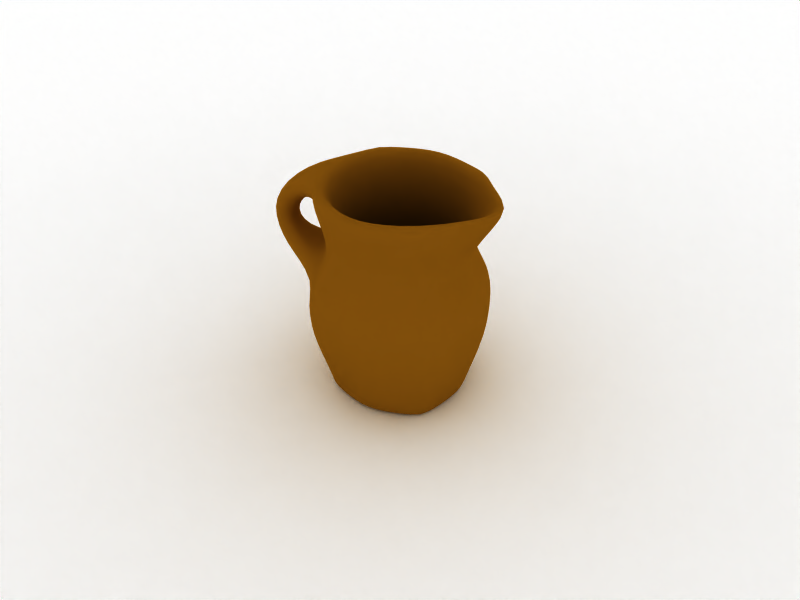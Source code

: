 # Source: old_jar.blend  (saved by Blender 2.43.0; exported with 4.5.12 LTS)
import bpy
from mathutils import Matrix  # noqa: F401  (used for matrix-valued properties, if any)

bpy.ops.wm.read_factory_settings(use_empty=True)
scene = bpy.context.scene
scene.name = '1'

# ---- collections
col_collection_1 = bpy.data.collections.new('Collection 1'); scene.collection.children.link(col_collection_1)

# ---- materials (node trees are filled in below, after node groups)
mat_emit = bpy.data.materials.new('emit')
mat_emit.alpha_threshold = 0.0
mat_emit.diffuse_color = (1.0, 1.0, 1.0, 1.0)
mat_emit.roughness = 0.5
mat_emit.line_color = (0.0, 0.0, 0.0, 1.0)
mat_white = bpy.data.materials.new('white')
mat_white.alpha_threshold = 0.0
mat_white.diffuse_color = (1.0, 1.0, 1.0, 1.0)
mat_white.roughness = 0.5
mat_white.specular_intensity = 0.08777
mat_white.line_color = (0.0, 0.0, 0.0, 1.0)
mat_jarreo = bpy.data.materials.new('jarreo')
mat_jarreo.alpha_threshold = 0.0
mat_jarreo.preview_render_type = 'FLAT'
mat_jarreo.diffuse_color = (0.5238, 0.3218, 0.04946, 1.0)
mat_jarreo.roughness = 0.5
mat_jarreo.specular_intensity = 0.2074
mat_jarreo.line_color = (0.0, 0.0, 0.0, 1.0)

# ---- material node trees

# ---- world
world_world = bpy.data.worlds.new('World'); scene.world = world_world
world_world.color = (1.0, 1.0, 1.0)
world_world.use_sun_shadow = False
world_world.sun_shadow_jitter_overblur = 0.0
world_world.cycles.sampling_method = 'MANUAL'
world_world.cycles.sample_map_resolution = 256

# ---- cameras
cam_camera_001 = bpy.data.cameras.new('Camera.001')
cam_camera_001.passepartout_alpha = 0.2
cam_camera_001.clip_end = 100.0
cam_camera_001.lens = 35.0
cam_camera_001.show_passepartout = False
cam_camera_001.show_safe_areas = True
cam_camera_001.dof.focus_distance = 0.0
cam_camera_001.dof.aperture_fstop = 128.0

# ---- meshes
me_plane_005 = bpy.data.meshes.new('Plane.005')
me_plane_005.from_pydata([(2.399, 2.399, 0.0), (2.399, -2.399, 0.0), (-2.399, -2.399, 0.0), (-2.399, 2.399, 0.0), (0.0, -2.399, 0.0), (2.399, -2.384e-07, 0.0), (4.768e-07, 2.399, 0.0), (-2.399, 4.768e-07, 0.0), (2.384e-07, 1.192e-07, 0.0), (1.199, -2.399, 0.0), (-1.199, -2.399, 0.0), (2.399, 1.199, 0.0), (2.399, -1.199, 0.0), (1.199, 2.399, 0.0), (-1.199, 2.399, 0.0), (-2.399, -1.199, 0.0), (-2.399, 1.199, 0.0), (1.199, -5.96e-08, 0.0), (1.192e-07, -1.199, 0.0), (-1.199, 2.98e-07, 0.0), (3.576e-07, 1.199, 0.0), (1.199, -1.199, 0.0), (-1.199, -1.199, 0.0), (1.199, 1.199, 0.0), (-1.199, 1.199, 0.0)], [], [(9, 21, 12, 1), (4, 18, 21, 9), (21, 17, 5, 12), (18, 8, 17, 21), (10, 22, 18, 4), (2, 15, 22, 10), (22, 19, 8, 18), (15, 7, 19, 22), (17, 23, 11, 5), (8, 20, 23, 17), (0, 11, 23, 13), (20, 6, 13, 23), (19, 24, 20, 8), (7, 16, 24, 19), (24, 14, 6, 20), (16, 3, 14, 24)])
me_plane_005.materials.append(mat_emit)
me_plane_005.use_remesh_preserve_volume = False
me_plane_005.use_remesh_preserve_attributes = False
me_plane_005.use_mirror_vertex_groups = False
me_plane_005.update()
me_plane_004 = bpy.data.meshes.new('Plane.004')
me_plane_004.from_pydata([(5.96, 5.96, 0.0), (5.96, -5.96, 0.0), (-5.96, -5.96, 0.0), (-5.96, 5.96, 0.0)], [], [(0, 3, 2, 1)])
me_plane_004.materials.append(mat_white)
me_plane_004.use_remesh_preserve_volume = False
me_plane_004.use_remesh_preserve_attributes = False
me_plane_004.use_mirror_vertex_groups = False
me_plane_004.update()
me_plane = bpy.data.meshes.new('Plane')
me_plane.from_pydata([(0.7331, 0.7331, 0.0), (0.7331, -0.7331, 0.0), (-0.7331, -0.7331, 0.0), (-0.7331, 0.7331, 0.0), (-5.96e-08, -1.0, 0.0), (1.0, -2.98e-08, 0.0), (1.788e-07, 1.0, 0.0), (-1.0, 2.682e-07, 0.0), (5.96e-08, 1.192e-07, 0.0), (0.8586, -0.4293, 0.0), (0.5, 4.47e-08, 0.0), (0.0, -0.5, 0.0), (0.4293, -0.8586, 0.0), (0.4293, 0.8586, 0.0), (1.192e-07, 0.5, 0.0), (0.8586, 0.4293, 0.0), (-0.8586, 0.4293, 0.0), (-0.5, 1.937e-07, 0.0), (-0.4293, 0.8586, 0.0), (-0.4293, -0.8586, 0.0), (-0.8586, -0.4293, 0.0), (-0.5, 0.5, 0.0), (0.5, 0.5, 0.0), (0.5, -0.5, 0.0), (-0.5, -0.5, 0.0), (-0.6113, -0.6113, 0.1404), (0.6113, -0.6113, 0.1404), (0.6113, 0.6113, 0.1404), (-0.6113, 0.6113, 0.1404), (-0.8586, -0.4293, 0.1404), (-0.4293, -0.8586, 0.1404), (-0.4293, 0.8586, 0.1404), (-0.8626, 2.384e-07, 0.1404), (-0.8586, 0.4293, 0.1404), (0.8586, 0.4293, 0.1404), (1.963e-07, 0.8626, 0.1404), (0.4293, 0.8586, 0.1404), (0.4293, -0.8586, 0.1404), (-9.362e-09, -0.8626, 0.1404), (0.8626, -1.869e-08, 0.1404), (0.8586, -0.4293, 0.1404), (5.96e-08, 1.192e-07, 0.1404), (-1.0, 2.682e-07, 0.1404), (1.788e-07, 1.0, 0.1404), (1.0, -2.98e-08, 0.1404), (-5.96e-08, -1.0, 0.1404), (-0.7331, 0.7331, 0.1404), (-0.7331, -0.7331, 0.1404), (0.7331, -0.7331, 0.1404), (0.7331, 0.7331, 0.1404), (0.928, 0.928, 0.9711), (0.928, -0.928, 0.9711), (-0.928, -0.928, 0.9711), (-0.928, 0.928, 0.9711), (-9.13e-08, -1.266, 0.9711), (1.266, -6.942e-08, 0.9711), (2.105e-07, 1.266, 0.9711), (-1.266, 3.078e-07, 0.9711), (1.087, -0.5434, 0.9711), (1.092, -5.535e-08, 0.9711), (-2.77e-08, -1.092, 0.9711), (0.5434, -1.087, 0.9711), (0.5434, 1.087, 0.9711), (2.326e-07, 1.092, 0.9711), (1.087, 0.5434, 0.9711), (-1.087, 0.5434, 0.9711), (-1.092, 2.701e-07, 0.9711), (-0.5434, 1.087, 0.9711), (-0.5434, -1.087, 0.9711), (-1.087, -0.5434, 0.9711), (-0.7738, 0.7738, 0.9711), (0.7738, 0.7738, 0.9711), (0.7738, -0.7738, 0.9711), (-0.7738, -0.7738, 0.9711), (-0.7738, -0.7738, 1.521), (0.7738, -0.7738, 1.521), (0.7738, 0.7738, 1.521), (-0.7738, 0.7738, 1.521), (-1.087, -0.5434, 1.521), (-0.5434, -1.087, 1.521), (-0.5434, 1.087, 1.521), (-1.092, 2.701e-07, 1.521), (-1.087, 0.5434, 1.521), (1.087, 0.5434, 1.521), (2.326e-07, 1.092, 1.521), (0.5434, 1.087, 1.521), (0.5434, -1.087, 1.521), (-2.77e-08, -1.092, 1.521), (1.092, -5.535e-08, 1.521), (1.087, -0.5434, 1.521), (-1.266, 3.078e-07, 1.521), (2.105e-07, 1.278, 1.455), (1.266, -6.942e-08, 1.521), (-9.13e-08, -1.266, 1.521), (-0.928, 0.928, 1.521), (-0.928, -0.928, 1.521), (0.928, -0.928, 1.521), (0.928, 0.928, 1.521), (0.6858, 0.6858, 2.2), (0.6858, -0.6858, 2.2), (-0.6858, -0.6858, 2.2), (-0.6858, 0.6858, 2.2), (-6.747e-08, -0.9355, 2.2), (0.9355, -2.02e-08, 2.2), (1.556e-07, 0.9355, 2.2), (-0.9355, 2.586e-07, 2.2), (0.8032, -0.4016, 2.2), (0.807, -9.798e-09, 2.2), (-2.047e-08, -0.807, 2.2), (0.4016, -0.8032, 2.2), (0.4016, 0.8032, 2.2), (1.719e-07, 0.807, 2.2), (0.8032, 0.4016, 2.2), (-0.8032, 0.4016, 2.2), (-0.807, 2.307e-07, 2.2), (-0.4016, 0.8032, 2.2), (-0.4016, -0.8032, 2.2), (-0.8032, -0.4016, 2.2), (-0.5719, 0.5719, 2.2), (0.5719, 0.5719, 2.2), (0.5719, -0.5719, 2.2), (-0.5719, -0.5719, 2.2), (-0.604, -0.7715, 3.065), (0.604, -0.7715, 3.065), (0.7013, 0.7013, 3.065), (-0.7013, 0.7013, 3.065), (-0.985, -0.4925, 3.065), (-0.4925, -1.055, 3.065), (-0.4925, 0.985, 3.065), (-0.9896, 2.559e-07, 3.065), (-0.985, 0.4925, 3.065), (0.985, 0.4925, 3.065), (2.108e-07, 0.9896, 3.065), (0.4925, 0.985, 3.065), (0.4925, -1.055, 3.065), (-2.3e-08, -1.422, 3.065), (0.9896, -3.899e-08, 3.065), (0.985, -0.4925, 3.065), (-1.147, 2.902e-07, 3.065), (1.908e-07, 1.147, 3.065), (1.147, -5.174e-08, 3.065), (-8.064e-08, -1.58, 3.065), (-0.841, 0.841, 3.065), (-0.841, -0.841, 3.065), (0.841, -0.841, 3.065), (0.841, 0.841, 3.065), (2.71e-07, 1.589, 2.849), (0.2724, 1.558, 2.829), (-0.2724, 1.558, 2.829), (-0.2222, 1.357, 2.634), (0.2222, 1.357, 2.634), (2.239e-07, 1.338, 2.616), (2.946e-07, 1.704, 2.219), (0.1514, 1.739, 2.267), (-0.1514, 1.739, 2.267), (-0.1857, 1.994, 2.283), (0.1857, 1.994, 2.283), (3.109e-07, 2.022, 2.304), (3.44e-07, 1.768, 1.62), (0.1857, 1.805, 1.668), (-0.1857, 1.805, 1.668), (-0.1514, 1.588, 1.922), (0.1514, 1.588, 1.922), (3.179e-07, 1.552, 1.954), (0.7727, 0.7727, 2.684), (0.7727, -0.7727, 2.684), (-0.7727, -0.7727, 2.684), (-0.7727, 0.7727, 2.684), (-7.485e-08, -1.297, 2.684), (1.054, -3.786e-08, 2.684), (-1.054, 2.763e-07, 2.684), (0.905, -0.4525, 2.684), (0.4525, -0.9443, 2.684), (0.4525, 0.905, 2.684), (0.905, 0.4525, 2.684), (-0.905, 0.4525, 2.684), (-0.4525, 0.905, 2.684), (-0.4525, -0.9443, 2.684), (-0.905, -0.4525, 2.684), (1.815e-07, 1.029, 2.545), (-0.9564, -0.4782, 1.833), (-0.4782, -0.9564, 1.833), (-0.4782, 0.9564, 1.833), (-0.9564, 0.4782, 1.833), (0.9564, 0.4782, 1.833), (0.4782, 0.9564, 1.833), (0.4782, -0.9564, 1.833), (0.9564, -0.4782, 1.833), (-1.114, 2.852e-07, 1.833), (1.852e-07, 1.114, 1.833), (1.114, -4.678e-08, 1.833), (-8.034e-08, -1.114, 1.833), (-0.8166, 0.8166, 1.833), (-0.8166, -0.8166, 1.833), (0.8166, -0.8166, 1.833), (0.8166, 0.8166, 1.833)], [], [(2, 20, 24, 19), (1, 12, 23, 9), (0, 15, 22, 13), (3, 18, 21, 16), (7, 16, 21, 17), (8, 17, 21, 14), (6, 14, 21, 18), (6, 13, 22, 14), (8, 14, 22, 10), (5, 10, 22, 15), (5, 9, 23, 10), (8, 10, 23, 11), (4, 11, 23, 12), (4, 19, 24, 11), (8, 11, 24, 17), (7, 17, 24, 20), (2, 47, 29, 20), (19, 30, 47, 2), (20, 29, 42, 7), (4, 45, 30, 19), (1, 48, 37, 12), (9, 40, 48, 1), (12, 37, 45, 4), (5, 44, 40, 9), (0, 49, 34, 15), (49, 0, 13, 36), (15, 34, 44, 5), (6, 43, 36, 13), (3, 46, 31, 18), (16, 33, 46, 3), (18, 31, 43, 6), (7, 42, 33, 16), (41, 35, 28, 32), (41, 39, 27, 35), (41, 38, 26, 39), (41, 32, 25, 38), (25, 32, 66, 73), (38, 25, 73, 60), (26, 38, 60, 72), (39, 26, 72, 59), (27, 39, 59, 71), (35, 27, 71, 63), (28, 35, 63, 70), (32, 28, 70, 66), (42, 57, 65, 33), (31, 67, 56, 43), (33, 65, 53, 46), (46, 53, 67, 31), (43, 56, 62, 36), (34, 64, 55, 44), (36, 62, 50, 49), (49, 50, 64, 34), (44, 55, 58, 40), (37, 61, 54, 45), (40, 58, 51, 48), (48, 51, 61, 37), (45, 54, 68, 30), (29, 69, 57, 42), (30, 68, 52, 47), (47, 52, 69, 29), (52, 95, 78, 69), (68, 79, 95, 52), (69, 78, 90, 57), (54, 93, 79, 68), (51, 96, 86, 61), (58, 89, 96, 51), (61, 86, 93, 54), (55, 92, 89, 58), (50, 97, 83, 64), (62, 85, 97, 50), (64, 83, 92, 55), (56, 91, 85, 62), (53, 94, 80, 67), (65, 82, 94, 53), (67, 80, 91, 56), (57, 90, 82, 65), (66, 70, 77, 81), (70, 63, 84, 77), (63, 71, 76, 84), (71, 59, 88, 76), (59, 72, 75, 88), (72, 60, 87, 75), (60, 73, 74, 87), (73, 66, 81, 74), (74, 81, 114, 121), (87, 74, 121, 108), (75, 87, 108, 120), (88, 75, 120, 107), (76, 88, 107, 119), (84, 76, 119, 111), (77, 84, 111, 118), (81, 77, 118, 114), (114, 118, 125, 129), (118, 111, 132, 125), (111, 119, 124, 132), (119, 107, 136, 124), (107, 120, 123, 136), (120, 108, 135, 123), (108, 121, 122, 135), (121, 114, 129, 122), (143, 127, 122, 126), (144, 137, 123, 134), (145, 133, 124, 131), (142, 130, 125, 128), (138, 129, 125, 130), (139, 128, 125, 132), (139, 132, 124, 133), (140, 131, 124, 136), (140, 136, 123, 137), (141, 134, 123, 135), (141, 135, 122, 127), (138, 126, 122, 129), (149, 154, 152, 151), (151, 152, 153, 150), (150, 153, 156, 147), (146, 147, 156, 157), (148, 155, 154, 149), (148, 146, 157, 155), (155, 157, 158, 160), (155, 160, 161, 154), (157, 156, 159, 158), (153, 162, 159, 156), (152, 163, 162, 153), (154, 161, 163, 152), (100, 166, 178, 117), (166, 143, 126, 178), (116, 177, 166, 100), (177, 127, 143, 166), (117, 178, 170, 105), (178, 126, 138, 170), (102, 168, 177, 116), (168, 141, 127, 177), (99, 165, 172, 109), (165, 144, 134, 172), (106, 171, 165, 99), (171, 137, 144, 165), (109, 172, 168, 102), (172, 134, 141, 168), (103, 169, 171, 106), (169, 140, 137, 171), (98, 164, 174, 112), (164, 145, 131, 174), (110, 173, 164, 98), (173, 133, 145, 164), (112, 174, 169, 103), (174, 131, 140, 169), (101, 167, 176, 115), (167, 142, 128, 176), (113, 175, 167, 101), (175, 130, 142, 167), (105, 170, 175, 113), (170, 138, 130, 175), (104, 179, 173, 110), (115, 176, 179, 104), (90, 188, 183, 82), (188, 105, 113, 183), (182, 115, 104, 189), (82, 183, 192, 94), (183, 113, 101, 192), (94, 192, 182, 80), (192, 101, 115, 182), (189, 104, 110, 185), (83, 184, 190, 92), (184, 112, 103, 190), (85, 185, 195, 97), (185, 110, 98, 195), (97, 195, 184, 83), (195, 98, 112, 184), (92, 190, 187, 89), (190, 103, 106, 187), (86, 186, 191, 93), (186, 109, 102, 191), (89, 187, 194, 96), (187, 106, 99, 194), (96, 194, 186, 86), (194, 99, 109, 186), (93, 191, 181, 79), (191, 102, 116, 181), (78, 180, 188, 90), (180, 117, 105, 188), (79, 181, 193, 95), (181, 116, 100, 193), (95, 193, 180, 78), (193, 100, 117, 180), (150, 173, 179, 151), (149, 151, 179, 176), (128, 148, 149, 176), (128, 139, 146, 148), (133, 147, 146, 139), (147, 133, 173, 150), (162, 163, 189, 185), (161, 182, 189, 163), (80, 182, 161, 160), (80, 160, 158, 91), (85, 91, 158, 159), (159, 162, 185, 85)])
me_plane.polygons.foreach_set('use_smooth', [True] * 196)
_uv = me_plane.uv_layers.new(name='UVTex')
_uv.uv.foreach_set('vector', [0.671, 0.03922, 0.701, 0.03922, 0.6825, 0.06696, 0.6499, 0.06045, 0.62, 0.1627, 0.62, 0.1328, 0.6478, 0.1512, 0.6412, 0.1839, 0.7435, 0.2138, 0.7136, 0.2138, 0.732, 0.186, 0.7647, 0.1925, 0.7945, 0.09023, 0.7945, 0.1202, 0.7668, 0.1018, 0.7733, 0.06909, 0.7421, 0.04224, 0.7733, 0.06909, 0.7668, 0.1018, 0.7247, 0.08436, 0.7073, 0.1265, 0.7247, 0.08436, 0.7668, 0.1018, 0.7494, 0.1439, 0.7915, 0.1613, 0.7494, 0.1439, 0.7668, 0.1018, 0.7945, 0.1202, 0.7915, 0.1613, 0.7647, 0.1925, 0.732, 0.186, 0.7494, 0.1439, 0.7073, 0.1265, 0.7494, 0.1439, 0.732, 0.186, 0.6899, 0.1686, 0.6725, 0.2107, 0.6899, 0.1686, 0.732, 0.186, 0.7136, 0.2138, 0.6725, 0.2107, 0.6412, 0.1839, 0.6478, 0.1512, 0.6899, 0.1686, 0.7073, 0.1265, 0.6899, 0.1686, 0.6478, 0.1512, 0.6652, 0.1091, 0.623, 0.09169, 0.6652, 0.1091, 0.6478, 0.1512, 0.62, 0.1328, 0.623, 0.09169, 0.6499, 0.06045, 0.6825, 0.06696, 0.6652, 0.1091, 0.7073, 0.1265, 0.6652, 0.1091, 0.6825, 0.06696, 0.7247, 0.08436, 0.7421, 0.04224, 0.7247, 0.08436, 0.6825, 0.06696, 0.701, 0.03922, 0.3937, 0.5325, 0.3928, 0.5507, 0.3499, 0.5467, 0.3517, 0.5288, 0.4359, 0.5337, 0.4356, 0.5517, 0.3928, 0.5507, 0.3937, 0.5325, 0.3517, 0.5288, 0.3499, 0.5467, 0.2916, 0.5403, 0.2938, 0.5223, 0.4949, 0.534, 0.4951, 0.5524, 0.4356, 0.5517, 0.4359, 0.5337, 0.5967, 0.5316, 0.5978, 0.5499, 0.5545, 0.5514, 0.554, 0.533, 0.6391, 0.5278, 0.6409, 0.546, 0.5978, 0.5499, 0.5967, 0.5316, 0.554, 0.533, 0.5545, 0.5514, 0.4951, 0.5524, 0.4949, 0.534, 0.6975, 0.5214, 0.6998, 0.5394, 0.6409, 0.546, 0.6391, 0.5278, 0.7977, 0.506, 0.8014, 0.5243, 0.7583, 0.5311, 0.7555, 0.5132, 0.8014, 0.5243, 0.7977, 0.506, 0.8395, 0.496, 0.844, 0.5136, 0.7555, 0.5132, 0.7583, 0.5311, 0.6998, 0.5394, 0.6975, 0.5214, 0.8959, 0.4809, 0.9006, 0.4983, 0.844, 0.5136, 0.8395, 0.496, 0.1945, 0.5067, 0.1906, 0.5247, 0.1482, 0.5141, 0.1529, 0.4963, 0.2361, 0.5142, 0.2333, 0.5317, 0.1906, 0.5247, 0.1945, 0.5067, 0.1529, 0.4963, 0.1482, 0.5141, 0.09122, 0.4985, 0.09602, 0.4809, 0.2938, 0.5223, 0.2916, 0.5403, 0.2333, 0.5317, 0.2361, 0.5142, 0.8935, 0.11, 0.8637, 0.1827, 0.8208, 0.1404, 0.8208, 0.08012, 0.8935, 0.11, 0.9663, 0.1399, 0.9239, 0.1827, 0.8637, 0.1827, 0.8935, 0.11, 0.9234, 0.03729, 0.9663, 0.07966, 0.9663, 0.1399, 0.8935, 0.11, 0.8208, 0.08012, 0.8632, 0.03729, 0.9234, 0.03729, 0.3613, 0.2799, 0.3655, 0.2795, 0.3688, 0.2872, 0.3582, 0.2875, 0.3585, 0.2768, 0.3613, 0.2799, 0.3582, 0.2875, 0.3509, 0.2798, 0.3585, 0.2726, 0.3585, 0.2768, 0.3509, 0.2798, 0.3511, 0.2693, 0.3619, 0.2697, 0.3585, 0.2726, 0.3511, 0.2693, 0.3586, 0.2619, 0.3659, 0.2694, 0.3619, 0.2697, 0.3586, 0.2619, 0.3692, 0.2619, 0.3686, 0.2724, 0.3659, 0.2694, 0.3692, 0.2619, 0.3763, 0.2695, 0.3687, 0.2766, 0.3686, 0.2724, 0.3763, 0.2695, 0.3758, 0.2796, 0.3655, 0.2795, 0.3687, 0.2766, 0.3758, 0.2796, 0.3688, 0.2872, 0.2916, 0.5403, 0.2781, 0.6463, 0.2157, 0.6371, 0.2333, 0.5317, 0.1482, 0.5141, 0.1213, 0.6211, 0.05129, 0.6055, 0.09122, 0.4985, 0.2333, 0.5317, 0.2157, 0.6371, 0.1693, 0.631, 0.1906, 0.5247, 0.1906, 0.5247, 0.1693, 0.631, 0.1213, 0.6211, 0.1482, 0.5141, 0.9006, 0.4983, 0.9407, 0.605, 0.8706, 0.6211, 0.844, 0.5136, 0.7583, 0.5311, 0.776, 0.6369, 0.713, 0.6465, 0.6998, 0.5394, 0.844, 0.5136, 0.8706, 0.6211, 0.8222, 0.6313, 0.8014, 0.5243, 0.8014, 0.5243, 0.8222, 0.6313, 0.776, 0.6369, 0.7583, 0.5311, 0.6998, 0.5394, 0.713, 0.6465, 0.6502, 0.6517, 0.6409, 0.546, 0.5545, 0.5514, 0.5586, 0.6578, 0.4949, 0.6598, 0.4951, 0.5524, 0.6409, 0.546, 0.6502, 0.6517, 0.6046, 0.6564, 0.5978, 0.5499, 0.5978, 0.5499, 0.6046, 0.6564, 0.5586, 0.6578, 0.5545, 0.5514, 0.4951, 0.5524, 0.4949, 0.6598, 0.4317, 0.6576, 0.4356, 0.5517, 0.3499, 0.5467, 0.3415, 0.6521, 0.2781, 0.6463, 0.2916, 0.5403, 0.4356, 0.5517, 0.4317, 0.6576, 0.3864, 0.6572, 0.3928, 0.5507, 0.3928, 0.5507, 0.3864, 0.6572, 0.3415, 0.6521, 0.3499, 0.5467, 0.3864, 0.6572, 0.3827, 0.7154, 0.3363, 0.7146, 0.3415, 0.6521, 0.4317, 0.6576, 0.4293, 0.7209, 0.3827, 0.7154, 0.3864, 0.6572, 0.3415, 0.6521, 0.3363, 0.7146, 0.2722, 0.7059, 0.2781, 0.6463, 0.4949, 0.6598, 0.4959, 0.7206, 0.4293, 0.7209, 0.4317, 0.6576, 0.6046, 0.6564, 0.6085, 0.7149, 0.5622, 0.7211, 0.5586, 0.6578, 0.6502, 0.6517, 0.6548, 0.7145, 0.6085, 0.7149, 0.6046, 0.6564, 0.5586, 0.6578, 0.5622, 0.7211, 0.4959, 0.7206, 0.4949, 0.6598, 0.713, 0.6465, 0.7197, 0.7061, 0.6548, 0.7145, 0.6502, 0.6517, 0.8222, 0.6313, 0.8322, 0.6912, 0.7852, 0.7, 0.776, 0.6369, 0.8706, 0.6211, 0.8816, 0.6891, 0.8322, 0.6912, 0.8222, 0.6313, 0.776, 0.6369, 0.7852, 0.7, 0.7197, 0.7061, 0.713, 0.6465, 0.9407, 0.605, 0.9539, 0.6667, 0.8816, 0.6891, 0.8706, 0.6211, 0.1693, 0.631, 0.1604, 0.6909, 0.111, 0.6889, 0.1213, 0.6211, 0.2157, 0.6371, 0.2067, 0.7, 0.1604, 0.6909, 0.1693, 0.631, 0.1213, 0.6211, 0.111, 0.6889, 0.03857, 0.6671, 0.05129, 0.6055, 0.2781, 0.6463, 0.2722, 0.7059, 0.2067, 0.7, 0.2157, 0.6371, 0.3688, 0.2872, 0.3758, 0.2796, 0.3856, 0.2838, 0.3726, 0.297, 0.3758, 0.2796, 0.3763, 0.2695, 0.3857, 0.2654, 0.3856, 0.2838, 0.3763, 0.2695, 0.3692, 0.2619, 0.373, 0.2532, 0.3857, 0.2654, 0.3692, 0.2619, 0.3586, 0.2619, 0.3553, 0.2521, 0.373, 0.2532, 0.3586, 0.2619, 0.3511, 0.2693, 0.3417, 0.2646, 0.3553, 0.2521, 0.3511, 0.2693, 0.3509, 0.2798, 0.34, 0.284, 0.3417, 0.2646, 0.3509, 0.2798, 0.3582, 0.2875, 0.3544, 0.2967, 0.34, 0.284, 0.3582, 0.2875, 0.3688, 0.2872, 0.3726, 0.297, 0.3544, 0.2967, 0.3544, 0.2967, 0.3726, 0.297, 0.3909, 0.3388, 0.3336, 0.3509, 0.34, 0.284, 0.3544, 0.2967, 0.3336, 0.3509, 0.2899, 0.3038, 0.3417, 0.2646, 0.34, 0.284, 0.2899, 0.3038, 0.2897, 0.2393, 0.3553, 0.2521, 0.3417, 0.2646, 0.2897, 0.2393, 0.3397, 0.2092, 0.373, 0.2532, 0.3553, 0.2521, 0.3397, 0.2092, 0.3958, 0.2023, 0.3857, 0.2654, 0.373, 0.2532, 0.3958, 0.2023, 0.4274, 0.2489, 0.3856, 0.2838, 0.3857, 0.2654, 0.4274, 0.2489, 0.4369, 0.3049, 0.3726, 0.297, 0.3856, 0.2838, 0.4369, 0.3049, 0.3909, 0.3388, 0.3909, 0.3388, 0.4369, 0.3049, 0.5554, 0.3523, 0.451, 0.4689, 0.4369, 0.3049, 0.4274, 0.2489, 0.5601, 0.1961, 0.5554, 0.3523, 0.4274, 0.2489, 0.3958, 0.2023, 0.4493, 0.08657, 0.5601, 0.1961, 0.3958, 0.2023, 0.3397, 0.2092, 0.2942, 0.07368, 0.4493, 0.08657, 0.3397, 0.2092, 0.2897, 0.2393, 0.1766, 0.199, 0.2942, 0.07368, 0.2897, 0.2393, 0.2899, 0.3038, 0.1118, 0.3741, 0.1766, 0.199, 0.2899, 0.3038, 0.3336, 0.3509, 0.2787, 0.4579, 0.1118, 0.3741, 0.3336, 0.3509, 0.3909, 0.3388, 0.451, 0.4689, 0.2787, 0.4579, 0.2819, 0.5053, 0.2206, 0.4526, 0.2787, 0.4579, 0.3571, 0.5053, 0.1466, 0.1623, 0.2013, 0.1112, 0.1766, 0.199, 0.1378, 0.2425, 0.4661, 0.05009, 0.5185, 0.1054, 0.4493, 0.08657, 0.3901, 0.04637, 0.5929, 0.3672, 0.5401, 0.4225, 0.5554, 0.3523, 0.5927, 0.2907, 0.4644, 0.4984, 0.451, 0.4689, 0.5554, 0.3523, 0.5401, 0.4225, 0.59, 0.1841, 0.5927, 0.2907, 0.5554, 0.3523, 0.5601, 0.1961, 0.59, 0.1841, 0.5601, 0.1961, 0.4493, 0.08657, 0.5185, 0.1054, 0.2838, 0.04322, 0.3901, 0.04637, 0.4493, 0.08657, 0.2942, 0.07368, 0.2838, 0.04322, 0.2942, 0.07368, 0.1766, 0.199, 0.2013, 0.1112, 0.08127, 0.3861, 0.1378, 0.2425, 0.1766, 0.199, 0.1118, 0.3741, 0.08127, 0.3861, 0.1118, 0.3741, 0.2787, 0.4579, 0.2206, 0.4526, 0.4644, 0.4984, 0.3571, 0.5053, 0.2787, 0.4579, 0.451, 0.4689, 0.05218, 0.2108, 0.0583, 0.1622, 0.07325, 0.159, 0.07325, 0.2119, 0.07325, 0.2119, 0.07325, 0.159, 0.0882, 0.1622, 0.09432, 0.2108, 0.7429, 0.4083, 0.7593, 0.3608, 0.7791, 0.3605, 0.768, 0.4141, 0.7928, 0.4136, 0.768, 0.4141, 0.7791, 0.3605, 0.7928, 0.3611, 0.8176, 0.4141, 0.8065, 0.3605, 0.8263, 0.3608, 0.8427, 0.4083, 0.8176, 0.4141, 0.7928, 0.4136, 0.7928, 0.3611, 0.8065, 0.3605, 0.8065, 0.3605, 0.7928, 0.3611, 0.7928, 0.3076, 0.8082, 0.3121, 0.8065, 0.3605, 0.8082, 0.3121, 0.8365, 0.3259, 0.8263, 0.3608, 0.7928, 0.3611, 0.7791, 0.3605, 0.7774, 0.3121, 0.7928, 0.3076, 0.7593, 0.3608, 0.7491, 0.3259, 0.7774, 0.3121, 0.7791, 0.3605, 0.07325, 0.159, 0.07325, 0.1283, 0.08716, 0.1287, 0.0882, 0.1622, 0.0583, 0.1622, 0.05934, 0.1287, 0.07325, 0.1283, 0.07325, 0.159, 0.3746, 0.8183, 0.3652, 0.8956, 0.3173, 0.8871, 0.3253, 0.8136, 0.3652, 0.8956, 0.3577, 0.9486, 0.3104, 0.939, 0.3173, 0.8871, 0.4244, 0.8237, 0.4168, 0.9016, 0.3652, 0.8956, 0.3746, 0.8183, 0.4168, 0.9016, 0.4099, 0.9552, 0.3577, 0.9486, 0.3652, 0.8956, 0.3253, 0.8136, 0.3173, 0.8871, 0.251, 0.8796, 0.2606, 0.8061, 0.3173, 0.8871, 0.3104, 0.939, 0.2436, 0.932, 0.251, 0.8796, 0.4957, 0.8294, 0.4956, 0.9259, 0.4168, 0.9016, 0.4244, 0.8237, 0.4956, 0.9259, 0.4955, 0.9903, 0.4099, 0.9552, 0.4168, 0.9016, 0.6167, 0.8184, 0.6259, 0.8959, 0.5744, 0.9017, 0.5669, 0.8237, 0.6259, 0.8959, 0.6332, 0.9489, 0.5812, 0.9553, 0.5744, 0.9017, 0.666, 0.8139, 0.6738, 0.8875, 0.6259, 0.8959, 0.6167, 0.8184, 0.6738, 0.8875, 0.6806, 0.9395, 0.6332, 0.9489, 0.6259, 0.8959, 0.5669, 0.8237, 0.5744, 0.9017, 0.4956, 0.9259, 0.4957, 0.8294, 0.5744, 0.9017, 0.5812, 0.9553, 0.4955, 0.9903, 0.4956, 0.9259, 0.731, 0.8065, 0.7403, 0.8803, 0.6738, 0.8875, 0.666, 0.8139, 0.7403, 0.8803, 0.7475, 0.9328, 0.6806, 0.9395, 0.6738, 0.8875, 0.8419, 0.7923, 0.8524, 0.8653, 0.8057, 0.87, 0.7952, 0.7987, 0.8524, 0.8653, 0.8617, 0.9161, 0.8136, 0.9213, 0.8057, 0.87, 0.8879, 0.7879, 0.8966, 0.8551, 0.8524, 0.8653, 0.8419, 0.7923, 0.8966, 0.8551, 0.9081, 0.9038, 0.8617, 0.9161, 0.8524, 0.8653, 0.7952, 0.7987, 0.8057, 0.87, 0.7403, 0.8803, 0.731, 0.8065, 0.8057, 0.87, 0.8136, 0.9213, 0.7475, 0.9328, 0.7403, 0.8803, 0.1502, 0.7915, 0.1395, 0.8642, 0.09549, 0.8538, 0.1045, 0.787, 0.1395, 0.8642, 0.1299, 0.9147, 0.08375, 0.9022, 0.09549, 0.8538, 0.1966, 0.7981, 0.1859, 0.8691, 0.1395, 0.8642, 0.1502, 0.7915, 0.1859, 0.8691, 0.1777, 0.9202, 0.1299, 0.9147, 0.1395, 0.8642, 0.2606, 0.8061, 0.251, 0.8796, 0.1859, 0.8691, 0.1966, 0.7981, 0.251, 0.8796, 0.2436, 0.932, 0.1777, 0.9202, 0.1859, 0.8691, 0.9453, 0.783, 0.9543, 0.8289, 0.8966, 0.8551, 0.8879, 0.7879, 0.1045, 0.787, 0.09549, 0.8538, 0.03831, 0.8275, 0.04742, 0.7819, 0.2722, 0.7059, 0.2674, 0.7478, 0.2023, 0.742, 0.2067, 0.7, 0.2674, 0.7478, 0.2606, 0.8061, 0.1966, 0.7981, 0.2023, 0.742, 0.1096, 0.7328, 0.1045, 0.787, 0.04742, 0.7819, 0.04355, 0.7285, 0.2067, 0.7, 0.2023, 0.742, 0.1561, 0.7327, 0.1604, 0.6909, 0.2023, 0.742, 0.1966, 0.7981, 0.1502, 0.7915, 0.1561, 0.7327, 0.1604, 0.6909, 0.1561, 0.7327, 0.1096, 0.7328, 0.111, 0.6889, 0.1561, 0.7327, 0.1502, 0.7915, 0.1045, 0.787, 0.1096, 0.7328, 0.9495, 0.7293, 0.9453, 0.783, 0.8879, 0.7879, 0.883, 0.7333, 0.7852, 0.7, 0.7897, 0.7423, 0.7244, 0.7481, 0.7197, 0.7061, 0.7897, 0.7423, 0.7952, 0.7987, 0.731, 0.8065, 0.7244, 0.7481, 0.8816, 0.6891, 0.883, 0.7333, 0.8362, 0.7332, 0.8322, 0.6912, 0.883, 0.7333, 0.8879, 0.7879, 0.8419, 0.7923, 0.8362, 0.7332, 0.8322, 0.6912, 0.8362, 0.7332, 0.7897, 0.7423, 0.7852, 0.7, 0.8362, 0.7332, 0.8419, 0.7923, 0.7952, 0.7987, 0.7897, 0.7423, 0.7197, 0.7061, 0.7244, 0.7481, 0.6592, 0.7567, 0.6548, 0.7145, 0.7244, 0.7481, 0.731, 0.8065, 0.666, 0.8139, 0.6592, 0.7567, 0.5622, 0.7211, 0.5638, 0.7643, 0.4958, 0.7646, 0.4959, 0.7206, 0.5638, 0.7643, 0.5669, 0.8237, 0.4957, 0.8294, 0.4958, 0.7646, 0.6548, 0.7145, 0.6592, 0.7567, 0.6115, 0.757, 0.6085, 0.7149, 0.6592, 0.7567, 0.666, 0.8139, 0.6167, 0.8184, 0.6115, 0.757, 0.6085, 0.7149, 0.6115, 0.757, 0.5638, 0.7643, 0.5622, 0.7211, 0.6115, 0.757, 0.6167, 0.8184, 0.5669, 0.8237, 0.5638, 0.7643, 0.4959, 0.7206, 0.4958, 0.7646, 0.4276, 0.7642, 0.4293, 0.7209, 0.4958, 0.7646, 0.4957, 0.8294, 0.4244, 0.8237, 0.4276, 0.7642, 0.3363, 0.7146, 0.3321, 0.7567, 0.2674, 0.7478, 0.2722, 0.7059, 0.3321, 0.7567, 0.3253, 0.8136, 0.2606, 0.8061, 0.2674, 0.7478, 0.4293, 0.7209, 0.4276, 0.7642, 0.3797, 0.7571, 0.3827, 0.7154, 0.4276, 0.7642, 0.4244, 0.8237, 0.3746, 0.8183, 0.3797, 0.7571, 0.3827, 0.7154, 0.3797, 0.7571, 0.3321, 0.7567, 0.3363, 0.7146, 0.3797, 0.7571, 0.3746, 0.8183, 0.3253, 0.8136, 0.3321, 0.7567, 0.09432, 0.2108, 0.1175, 0.252, 0.07325, 0.242, 0.07325, 0.2119, 0.05218, 0.2108, 0.07325, 0.2119, 0.07325, 0.242, 0.02895, 0.252, 0.8436, 0.4695, 0.8176, 0.4141, 0.8427, 0.4083, 0.874, 0.4466, 0.8436, 0.4695, 0.7928, 0.4592, 0.7928, 0.4136, 0.8176, 0.4141, 0.742, 0.4695, 0.768, 0.4141, 0.7928, 0.4136, 0.7928, 0.4592, 0.768, 0.4141, 0.742, 0.4695, 0.7116, 0.4466, 0.7429, 0.4083, 0.08716, 0.1287, 0.07325, 0.1283, 0.07325, 0.08751, 0.1141, 0.07329, 0.05934, 0.1287, 0.03236, 0.07329, 0.07325, 0.08751, 0.07325, 0.1283, 0.8534, 0.2512, 0.8832, 0.2698, 0.8365, 0.3259, 0.8082, 0.3121, 0.8534, 0.2512, 0.8082, 0.3121, 0.7928, 0.3076, 0.7928, 0.2605, 0.7322, 0.2512, 0.7928, 0.2605, 0.7928, 0.3076, 0.7774, 0.3121, 0.7774, 0.3121, 0.7491, 0.3259, 0.7024, 0.2698, 0.7322, 0.2512])
_ca = me_plane.color_attributes.new('Col', 'BYTE_COLOR', 'CORNER')
_ca.data.foreach_set('color', [1.0, 1.0, 1.0, 1.0, 1.0, 1.0, 1.0, 1.0, 1.0, 1.0, 1.0, 1.0, 1.0, 1.0, 1.0, 1.0, 1.0, 1.0, 1.0, 1.0, 1.0, 1.0, 1.0, 1.0, 1.0, 1.0, 1.0, 1.0, 1.0, 1.0, 1.0, 1.0, 1.0, 1.0, 1.0, 1.0, 1.0, 1.0, 1.0, 1.0, 1.0, 1.0, 1.0, 1.0, 1.0, 1.0, 1.0, 1.0, 1.0, 1.0, 1.0, 1.0, 1.0, 1.0, 1.0, 1.0, 1.0, 1.0, 1.0, 1.0, 1.0, 1.0, 1.0, 1.0, 1.0, 1.0, 1.0, 1.0, 1.0, 1.0, 1.0, 1.0, 1.0, 1.0, 1.0, 1.0, 1.0, 1.0, 1.0, 1.0, 1.0, 1.0, 1.0, 1.0, 1.0, 1.0, 1.0, 1.0, 1.0, 1.0, 1.0, 1.0, 1.0, 1.0, 1.0, 1.0, 1.0, 1.0, 1.0, 1.0, 1.0, 1.0, 1.0, 1.0, 1.0, 1.0, 1.0, 1.0, 1.0, 1.0, 1.0, 1.0, 1.0, 1.0, 1.0, 1.0, 1.0, 1.0, 1.0, 1.0, 1.0, 1.0, 1.0, 1.0, 1.0, 1.0, 1.0, 1.0, 1.0, 1.0, 1.0, 1.0, 1.0, 1.0, 1.0, 1.0, 1.0, 1.0, 1.0, 1.0, 1.0, 1.0, 1.0, 1.0, 1.0, 1.0, 1.0, 1.0, 1.0, 1.0, 1.0, 1.0, 1.0, 1.0, 1.0, 1.0, 1.0, 1.0, 1.0, 1.0, 1.0, 1.0, 1.0, 1.0, 1.0, 1.0, 1.0, 1.0, 1.0, 1.0, 1.0, 1.0, 1.0, 1.0, 1.0, 1.0, 1.0, 1.0, 1.0, 1.0, 1.0, 1.0, 1.0, 1.0, 1.0, 1.0, 1.0, 1.0, 1.0, 1.0, 1.0, 1.0, 1.0, 1.0, 1.0, 1.0, 1.0, 1.0, 1.0, 1.0, 1.0, 1.0, 1.0, 1.0, 1.0, 1.0, 1.0, 1.0, 1.0, 1.0, 1.0, 1.0, 1.0, 1.0, 1.0, 1.0, 1.0, 1.0, 1.0, 1.0, 1.0, 1.0, 1.0, 1.0, 1.0, 1.0, 1.0, 1.0, 1.0, 1.0, 1.0, 1.0, 1.0, 1.0, 1.0, 1.0, 1.0, 1.0, 1.0, 1.0, 1.0, 1.0, 1.0, 1.0, 1.0, 1.0, 1.0, 1.0, 1.0, 1.0, 1.0, 1.0, 1.0, 1.0, 1.0, 1.0, 1.0, 1.0, 1.0, 1.0, 1.0, 1.0, 1.0, 1.0, 1.0, 1.0, 1.0, 1.0, 1.0, 1.0, 1.0, 1.0, 1.0, 1.0, 1.0, 1.0, 1.0, 1.0, 1.0, 1.0, 1.0, 1.0, 1.0, 1.0, 1.0, 1.0, 1.0, 1.0, 1.0, 1.0, 1.0, 1.0, 1.0, 1.0, 1.0, 1.0, 1.0, 1.0, 1.0, 1.0, 1.0, 1.0, 1.0, 1.0, 1.0, 1.0, 1.0, 1.0, 1.0, 1.0, 1.0, 1.0, 1.0, 1.0, 1.0, 1.0, 1.0, 1.0, 1.0, 1.0, 1.0, 1.0, 1.0, 1.0, 1.0, 1.0, 1.0, 1.0, 1.0, 1.0, 1.0, 1.0, 1.0, 1.0, 1.0, 1.0, 1.0, 1.0, 1.0, 1.0, 1.0, 1.0, 1.0, 1.0, 1.0, 1.0, 1.0, 1.0, 1.0, 1.0, 1.0, 1.0, 1.0, 1.0, 1.0, 1.0, 1.0, 1.0, 1.0, 1.0, 1.0, 1.0, 1.0, 1.0, 1.0, 1.0, 1.0, 1.0, 1.0, 1.0, 1.0, 1.0, 1.0, 1.0, 1.0, 1.0, 1.0, 1.0, 1.0, 1.0, 1.0, 1.0, 1.0, 1.0, 1.0, 1.0, 1.0, 1.0, 1.0, 1.0, 1.0, 1.0, 1.0, 1.0, 1.0, 1.0, 1.0, 1.0, 1.0, 1.0, 1.0, 1.0, 1.0, 1.0, 1.0, 1.0, 1.0, 1.0, 1.0, 1.0, 1.0, 1.0, 1.0, 1.0, 1.0, 1.0, 1.0, 1.0, 1.0, 1.0, 1.0, 1.0, 1.0, 1.0, 1.0, 1.0, 1.0, 1.0, 1.0, 1.0, 1.0, 1.0, 1.0, 1.0, 1.0, 1.0, 1.0, 1.0, 1.0, 1.0, 1.0, 1.0, 1.0, 1.0, 1.0, 1.0, 1.0, 1.0, 1.0, 1.0, 1.0, 1.0, 1.0, 1.0, 1.0, 1.0, 1.0, 1.0, 1.0, 1.0, 1.0, 1.0, 1.0, 1.0, 1.0, 1.0, 1.0, 1.0, 1.0, 1.0, 1.0, 1.0, 1.0, 1.0, 1.0, 1.0, 1.0, 1.0, 1.0, 1.0, 1.0, 1.0, 1.0, 1.0, 1.0, 1.0, 1.0, 1.0, 1.0, 1.0, 1.0, 1.0, 1.0, 1.0, 1.0, 1.0, 1.0, 1.0, 1.0, 1.0, 1.0, 1.0, 1.0, 1.0, 1.0, 1.0, 1.0, 1.0, 1.0, 1.0, 1.0, 1.0, 1.0, 1.0, 1.0, 1.0, 1.0, 1.0, 1.0, 1.0, 1.0, 1.0, 1.0, 1.0, 1.0, 1.0, 1.0, 1.0, 1.0, 1.0, 1.0, 1.0, 1.0, 1.0, 1.0, 1.0, 1.0, 1.0, 1.0, 1.0, 1.0, 1.0, 1.0, 1.0, 1.0, 1.0, 1.0, 1.0, 1.0, 1.0, 1.0, 1.0, 1.0, 1.0, 1.0, 1.0, 1.0, 1.0, 1.0, 1.0, 1.0, 1.0, 1.0, 1.0, 1.0, 1.0, 1.0, 1.0, 1.0, 1.0, 1.0, 1.0, 1.0, 1.0, 1.0, 1.0, 1.0, 1.0, 1.0, 1.0, 1.0, 1.0, 1.0, 1.0, 1.0, 1.0, 1.0, 1.0, 1.0, 1.0, 1.0, 1.0, 1.0, 1.0, 1.0, 1.0, 1.0, 1.0, 1.0, 1.0, 1.0, 1.0, 1.0, 1.0, 1.0, 1.0, 1.0, 1.0, 1.0, 1.0, 1.0, 1.0, 1.0, 1.0, 1.0, 1.0, 1.0, 1.0, 1.0, 1.0, 1.0, 1.0, 1.0, 1.0, 1.0, 1.0, 1.0, 1.0, 1.0, 1.0, 1.0, 1.0, 1.0, 1.0, 1.0, 1.0, 1.0, 1.0, 1.0, 1.0, 1.0, 1.0, 1.0, 1.0, 1.0, 1.0, 1.0, 1.0, 1.0, 1.0, 1.0, 1.0, 1.0, 1.0, 1.0, 1.0, 1.0, 1.0, 1.0, 1.0, 1.0, 1.0, 1.0, 1.0, 1.0, 1.0, 1.0, 1.0, 1.0, 1.0, 1.0, 1.0, 1.0, 1.0, 1.0, 1.0, 1.0, 1.0, 1.0, 1.0, 1.0, 1.0, 1.0, 1.0, 1.0, 1.0, 1.0, 1.0, 1.0, 1.0, 1.0, 1.0, 1.0, 1.0, 1.0, 1.0, 1.0, 1.0, 1.0, 1.0, 1.0, 1.0, 1.0, 1.0, 1.0, 1.0, 1.0, 1.0, 1.0, 1.0, 1.0, 1.0, 1.0, 1.0, 1.0, 1.0, 1.0, 1.0, 1.0, 1.0, 1.0, 1.0, 1.0, 1.0, 1.0, 1.0, 1.0, 1.0, 1.0, 1.0, 1.0, 1.0, 1.0, 1.0, 1.0, 1.0, 1.0, 1.0, 1.0, 1.0, 1.0, 1.0, 1.0, 1.0, 1.0, 1.0, 1.0, 1.0, 1.0, 1.0, 1.0, 1.0, 1.0, 1.0, 1.0, 1.0, 1.0, 1.0, 1.0, 1.0, 1.0, 1.0, 1.0, 1.0, 1.0, 1.0, 1.0, 1.0, 1.0, 1.0, 1.0, 1.0, 1.0, 1.0, 1.0, 1.0, 1.0, 1.0, 1.0, 1.0, 1.0, 1.0, 1.0, 1.0, 1.0, 1.0, 1.0, 1.0, 1.0, 1.0, 1.0, 1.0, 1.0, 1.0, 1.0, 1.0, 1.0, 1.0, 1.0, 1.0, 1.0, 1.0, 1.0, 1.0, 1.0, 1.0, 1.0, 1.0, 1.0, 1.0, 1.0, 1.0, 1.0, 1.0, 1.0, 1.0, 1.0, 1.0, 1.0, 1.0, 1.0, 1.0, 1.0, 1.0, 1.0, 1.0, 1.0, 1.0, 1.0, 1.0, 1.0, 1.0, 1.0, 1.0, 1.0, 1.0, 1.0, 1.0, 1.0, 1.0, 1.0, 1.0, 1.0, 1.0, 1.0, 1.0, 1.0, 1.0, 1.0, 1.0, 1.0, 1.0, 1.0, 1.0, 1.0, 1.0, 1.0, 1.0, 1.0, 1.0, 1.0, 1.0, 1.0, 1.0, 1.0, 1.0, 1.0, 1.0, 1.0, 1.0, 1.0, 1.0, 1.0, 1.0, 1.0, 1.0, 1.0, 1.0, 1.0, 1.0, 1.0, 1.0, 1.0, 1.0, 1.0, 1.0, 1.0, 1.0, 1.0, 1.0, 1.0, 1.0, 1.0, 1.0, 1.0, 1.0, 1.0, 1.0, 1.0, 1.0, 1.0, 1.0, 1.0, 1.0, 1.0, 1.0, 1.0, 1.0, 1.0, 1.0, 1.0, 1.0, 1.0, 1.0, 1.0, 1.0, 1.0, 1.0, 1.0, 1.0, 1.0, 1.0, 1.0, 1.0, 1.0, 1.0, 1.0, 1.0, 1.0, 1.0, 1.0, 1.0, 1.0, 1.0, 1.0, 1.0, 1.0, 1.0, 1.0, 1.0, 1.0, 1.0, 1.0, 1.0, 1.0, 1.0, 1.0, 1.0, 1.0, 1.0, 1.0, 1.0, 1.0, 1.0, 1.0, 1.0, 1.0, 1.0, 1.0, 1.0, 1.0, 1.0, 1.0, 1.0, 1.0, 1.0, 1.0, 1.0, 1.0, 1.0, 1.0, 1.0, 1.0, 1.0, 1.0, 1.0, 1.0, 1.0, 1.0, 1.0, 1.0, 1.0, 1.0, 1.0, 1.0, 1.0, 1.0, 1.0, 1.0, 1.0, 1.0, 1.0, 1.0, 1.0, 1.0, 1.0, 1.0, 1.0, 1.0, 1.0, 1.0, 1.0, 1.0, 1.0, 1.0, 1.0, 1.0, 1.0, 1.0, 1.0, 1.0, 1.0, 1.0, 1.0, 1.0, 1.0, 1.0, 1.0, 1.0, 1.0, 1.0, 1.0, 1.0, 1.0, 1.0, 1.0, 1.0, 1.0, 1.0, 1.0, 1.0, 1.0, 1.0, 1.0, 1.0, 1.0, 1.0, 1.0, 1.0, 1.0, 1.0, 1.0, 1.0, 1.0, 1.0, 1.0, 1.0, 1.0, 1.0, 1.0, 1.0, 1.0, 1.0, 1.0, 1.0, 1.0, 1.0, 1.0, 1.0, 1.0, 1.0, 1.0, 1.0, 1.0, 1.0, 1.0, 1.0, 1.0, 1.0, 1.0, 1.0, 1.0, 1.0, 1.0, 1.0, 1.0, 1.0, 1.0, 1.0, 1.0, 1.0, 1.0, 1.0, 1.0, 1.0, 1.0, 1.0, 1.0, 1.0, 1.0, 1.0, 1.0, 1.0, 1.0, 1.0, 1.0, 1.0, 1.0, 1.0, 1.0, 1.0, 1.0, 1.0, 1.0, 1.0, 1.0, 1.0, 1.0, 1.0, 1.0, 1.0, 1.0, 1.0, 1.0, 1.0, 1.0, 1.0, 1.0, 1.0, 1.0, 1.0, 1.0, 1.0, 1.0, 1.0, 1.0, 1.0, 1.0, 1.0, 1.0, 1.0, 1.0, 1.0, 1.0, 1.0, 1.0, 1.0, 1.0, 1.0, 1.0, 1.0, 1.0, 1.0, 1.0, 1.0, 1.0, 1.0, 1.0, 1.0, 1.0, 1.0, 1.0, 1.0, 1.0, 1.0, 1.0, 1.0, 1.0, 1.0, 1.0, 1.0, 1.0, 1.0, 1.0, 1.0, 1.0, 1.0, 1.0, 1.0, 1.0, 1.0, 1.0, 1.0, 1.0, 1.0, 1.0, 1.0, 1.0, 1.0, 1.0, 1.0, 1.0, 1.0, 1.0, 1.0, 1.0, 1.0, 1.0, 1.0, 1.0, 1.0, 1.0, 1.0, 1.0, 1.0, 1.0, 1.0, 1.0, 1.0, 1.0, 1.0, 1.0, 1.0, 1.0, 1.0, 1.0, 1.0, 1.0, 1.0, 1.0, 1.0, 1.0, 1.0, 1.0, 1.0, 1.0, 1.0, 1.0, 1.0, 1.0, 1.0, 1.0, 1.0, 1.0, 1.0, 1.0, 1.0, 1.0, 1.0, 1.0, 1.0, 1.0, 1.0, 1.0, 1.0, 1.0, 1.0, 1.0, 1.0, 1.0, 1.0, 1.0, 1.0, 1.0, 1.0, 1.0, 1.0, 1.0, 1.0, 1.0, 1.0, 1.0, 1.0, 1.0, 1.0, 1.0, 1.0, 1.0, 1.0, 1.0, 1.0, 1.0, 1.0, 1.0, 1.0, 1.0, 1.0, 1.0, 1.0, 1.0, 1.0, 1.0, 1.0, 1.0, 1.0, 1.0, 1.0, 1.0, 1.0, 1.0, 1.0, 1.0, 1.0, 1.0, 1.0, 1.0, 1.0, 1.0, 1.0, 1.0, 1.0, 1.0, 1.0, 1.0, 1.0, 1.0, 1.0, 1.0, 1.0, 1.0, 1.0, 1.0, 1.0, 1.0, 1.0, 1.0, 1.0, 1.0, 1.0, 1.0, 1.0, 1.0, 1.0, 1.0, 1.0, 1.0, 1.0, 1.0, 1.0, 1.0, 1.0, 1.0, 1.0, 1.0, 1.0, 1.0, 1.0, 1.0, 1.0, 1.0, 1.0, 1.0, 1.0, 1.0, 1.0, 1.0, 1.0, 1.0, 1.0, 1.0, 1.0, 1.0, 1.0, 1.0, 1.0, 1.0, 1.0, 1.0, 1.0, 1.0, 1.0, 1.0, 1.0, 1.0, 1.0, 1.0, 1.0, 1.0, 1.0, 1.0, 1.0, 1.0, 1.0, 1.0, 1.0, 1.0, 1.0, 1.0, 1.0, 1.0, 1.0, 1.0, 1.0, 1.0, 1.0, 1.0, 1.0, 1.0, 1.0, 1.0, 1.0, 1.0, 1.0, 1.0, 1.0, 1.0, 1.0, 1.0, 1.0, 1.0, 1.0, 1.0, 1.0, 1.0, 1.0, 1.0, 1.0, 1.0, 1.0, 1.0, 1.0, 1.0, 1.0, 1.0, 1.0, 1.0, 1.0, 1.0, 1.0, 1.0, 1.0, 1.0, 1.0, 1.0, 1.0, 1.0, 1.0, 1.0, 1.0, 1.0, 1.0, 1.0, 1.0, 1.0, 1.0, 1.0, 1.0, 1.0, 1.0, 1.0, 1.0, 1.0, 1.0, 1.0, 1.0, 1.0, 1.0, 1.0, 1.0, 1.0, 1.0, 1.0, 1.0, 1.0, 1.0, 1.0, 1.0, 1.0, 1.0, 1.0, 1.0, 1.0, 1.0, 1.0, 1.0, 1.0, 1.0, 1.0, 1.0, 1.0, 1.0, 1.0, 1.0, 1.0, 1.0, 1.0, 1.0, 1.0, 1.0, 1.0, 1.0, 1.0, 1.0, 1.0, 1.0, 1.0, 1.0, 1.0, 1.0, 1.0, 1.0, 1.0, 1.0, 1.0, 1.0, 1.0, 1.0, 1.0, 1.0, 1.0, 1.0, 1.0, 1.0, 1.0, 1.0, 1.0, 1.0, 1.0, 1.0, 1.0, 1.0, 1.0, 1.0, 1.0, 1.0, 1.0, 1.0, 1.0, 1.0, 1.0, 1.0, 1.0, 1.0, 1.0, 1.0, 1.0, 1.0, 1.0, 1.0, 1.0, 1.0, 1.0, 1.0, 1.0, 1.0, 1.0, 1.0, 1.0, 1.0, 1.0, 1.0, 1.0, 1.0, 1.0, 1.0, 1.0, 1.0, 1.0, 1.0, 1.0, 1.0, 1.0, 1.0, 1.0, 1.0, 1.0, 1.0, 1.0, 1.0, 1.0, 1.0, 1.0, 1.0, 1.0, 1.0, 1.0, 1.0, 1.0, 1.0, 1.0, 1.0, 1.0, 1.0, 1.0, 1.0, 1.0, 1.0, 1.0, 1.0, 1.0, 1.0, 1.0, 1.0, 1.0, 1.0, 1.0, 1.0, 1.0, 1.0, 1.0, 1.0, 1.0, 1.0, 1.0, 1.0, 1.0, 1.0, 1.0, 1.0, 1.0, 1.0, 1.0, 1.0, 1.0, 1.0, 1.0, 1.0, 1.0, 1.0, 1.0, 1.0, 1.0, 1.0, 1.0, 1.0, 1.0, 1.0, 1.0, 1.0, 1.0, 1.0, 1.0, 1.0, 1.0, 1.0, 1.0, 1.0, 1.0, 1.0, 1.0, 1.0, 1.0, 1.0, 1.0, 1.0, 1.0, 1.0, 1.0, 1.0, 1.0, 1.0, 1.0, 1.0, 1.0, 1.0, 1.0, 1.0, 1.0, 1.0, 1.0, 1.0, 1.0, 1.0, 1.0, 1.0, 1.0, 1.0, 1.0, 1.0, 1.0, 1.0, 1.0, 1.0, 1.0, 1.0, 1.0, 1.0, 1.0, 1.0, 1.0, 1.0, 1.0, 1.0, 1.0, 1.0, 1.0, 1.0, 1.0, 1.0, 1.0, 1.0, 1.0, 1.0, 1.0, 1.0, 1.0, 1.0, 1.0, 1.0, 1.0, 1.0, 1.0, 1.0, 1.0, 1.0, 1.0, 1.0, 1.0, 1.0, 1.0, 1.0, 1.0, 1.0, 1.0, 1.0, 1.0, 1.0, 1.0, 1.0, 1.0, 1.0, 1.0, 1.0, 1.0, 1.0, 1.0, 1.0, 1.0, 1.0, 1.0, 1.0, 1.0, 1.0, 1.0, 1.0, 1.0, 1.0, 1.0, 1.0, 1.0, 1.0, 1.0, 1.0, 1.0, 1.0, 1.0, 1.0, 1.0, 1.0, 1.0, 1.0, 1.0, 1.0, 1.0, 1.0, 1.0, 1.0, 1.0, 1.0, 1.0, 1.0, 1.0, 1.0, 1.0, 1.0, 1.0, 1.0, 1.0, 1.0, 1.0, 1.0, 1.0, 1.0, 1.0, 1.0, 1.0, 1.0, 1.0, 1.0, 1.0, 1.0, 1.0, 1.0, 1.0, 1.0, 1.0, 1.0, 1.0, 1.0, 1.0, 1.0, 1.0, 1.0, 1.0, 1.0, 1.0, 1.0, 1.0, 1.0, 1.0, 1.0, 1.0, 1.0, 1.0, 1.0, 1.0, 1.0, 1.0, 1.0, 1.0, 1.0, 1.0, 1.0, 1.0, 1.0, 1.0, 1.0, 1.0, 1.0, 1.0, 1.0, 1.0, 1.0, 1.0, 1.0, 1.0, 1.0, 1.0, 1.0, 1.0, 1.0, 1.0, 1.0, 1.0, 1.0, 1.0, 1.0, 1.0, 1.0, 1.0, 1.0, 1.0, 1.0, 1.0, 1.0, 1.0, 1.0, 1.0, 1.0, 1.0, 1.0, 1.0, 1.0, 1.0, 1.0, 1.0, 1.0, 1.0, 1.0, 1.0, 1.0, 1.0, 1.0, 1.0, 1.0, 1.0, 1.0, 1.0, 1.0, 1.0, 1.0, 1.0, 1.0, 1.0, 1.0, 1.0, 1.0, 1.0, 1.0, 1.0, 1.0, 1.0, 1.0, 1.0, 1.0, 1.0, 1.0, 1.0, 1.0, 1.0, 1.0, 1.0, 1.0, 1.0, 1.0, 1.0, 1.0, 1.0, 1.0, 1.0, 1.0, 1.0, 1.0, 1.0, 1.0, 1.0, 1.0, 1.0, 1.0, 1.0, 1.0, 1.0, 1.0, 1.0, 1.0, 1.0, 1.0, 1.0, 1.0, 1.0, 1.0, 1.0, 1.0, 1.0, 1.0, 1.0, 1.0, 1.0, 1.0, 1.0, 1.0, 1.0, 1.0, 1.0, 1.0, 1.0, 1.0, 1.0, 1.0, 1.0, 1.0, 1.0, 1.0, 1.0, 1.0, 1.0, 1.0, 1.0, 1.0, 1.0, 1.0, 1.0, 1.0, 1.0, 1.0, 1.0, 1.0, 1.0, 1.0, 1.0, 1.0, 1.0, 1.0, 1.0, 1.0, 1.0, 1.0, 1.0, 1.0, 1.0, 1.0, 1.0, 1.0, 1.0, 1.0, 1.0, 1.0, 1.0, 1.0, 1.0, 1.0, 1.0, 1.0, 1.0, 1.0, 1.0, 1.0, 1.0, 1.0, 1.0, 1.0, 1.0, 1.0, 1.0, 1.0, 1.0, 1.0, 1.0, 1.0, 1.0, 1.0, 1.0, 1.0, 1.0, 1.0, 1.0, 1.0, 1.0, 1.0, 1.0, 1.0, 1.0, 0.9911, 0.9911, 0.9911, 0.9961, 1.0, 1.0, 1.0, 1.0, 1.0, 1.0, 1.0, 1.0, 1.0, 1.0, 1.0, 1.0, 1.0, 1.0, 1.0, 1.0, 0.9911, 0.9911, 0.9911, 0.9961, 1.0, 1.0, 1.0, 1.0, 1.0, 1.0, 1.0, 1.0, 0.9911, 0.9911, 0.9911, 0.9961, 1.0, 1.0, 1.0, 1.0, 1.0, 1.0, 1.0, 1.0, 1.0, 1.0, 1.0, 1.0, 1.0, 1.0, 1.0, 1.0, 0.9911, 0.9911, 0.9911, 0.9961, 1.0, 1.0, 1.0, 1.0, 1.0, 1.0, 1.0, 1.0, 0.9911, 0.9911, 0.9911, 0.9961, 1.0, 1.0, 1.0, 1.0, 1.0, 1.0, 1.0, 1.0, 1.0, 1.0, 1.0, 1.0, 1.0, 1.0, 1.0, 1.0, 0.9911, 0.9911, 0.9911, 0.9961, 1.0, 1.0, 1.0, 1.0, 1.0, 1.0, 1.0, 1.0, 0.9911, 0.9911, 0.9911, 0.9961, 1.0, 1.0, 1.0, 1.0, 1.0, 1.0, 1.0, 1.0, 1.0, 1.0, 1.0, 1.0, 1.0, 1.0, 1.0, 1.0, 0.9911, 0.9911, 0.9911, 0.9961, 1.0, 1.0, 1.0, 1.0, 1.0, 1.0, 1.0, 1.0, 1.0, 1.0, 1.0, 1.0, 1.0, 1.0, 1.0, 1.0, 1.0, 1.0, 1.0, 1.0, 1.0, 1.0, 1.0, 1.0, 1.0, 1.0, 1.0, 1.0, 1.0, 1.0, 1.0, 1.0, 1.0, 1.0, 1.0, 1.0, 1.0, 1.0, 1.0, 1.0, 1.0, 1.0, 1.0, 1.0, 1.0, 1.0, 1.0, 1.0, 1.0, 1.0, 1.0, 1.0, 1.0, 1.0, 1.0, 1.0, 1.0, 1.0, 1.0, 1.0, 1.0, 1.0, 1.0, 1.0, 1.0, 1.0, 1.0, 1.0, 1.0, 1.0, 1.0, 1.0, 0.9911, 0.9911, 0.9911, 0.9961, 1.0, 1.0, 1.0, 1.0, 1.0, 1.0, 1.0, 1.0, 1.0, 1.0, 1.0, 1.0, 1.0, 1.0, 1.0, 1.0, 0.9911, 0.9911, 0.9911, 0.9961, 1.0, 1.0, 1.0, 1.0, 1.0, 1.0, 1.0, 1.0, 0.9911, 0.9911, 0.9911, 0.9961, 1.0, 1.0, 1.0, 1.0, 1.0, 1.0, 1.0, 1.0, 1.0, 1.0, 1.0, 1.0, 1.0, 1.0, 1.0, 1.0, 0.9911, 0.9911, 0.9911, 0.9961, 1.0, 1.0, 1.0, 1.0, 1.0, 1.0, 1.0, 1.0, 0.9911, 0.9911, 0.9911, 0.9961, 1.0, 1.0, 1.0, 1.0, 1.0, 1.0, 1.0, 1.0, 1.0, 1.0, 1.0, 1.0, 1.0, 1.0, 1.0, 1.0, 0.9911, 0.9911, 0.9911, 0.9961, 1.0, 1.0, 1.0, 1.0, 1.0, 1.0, 1.0, 1.0, 0.9911, 0.9911, 0.9911, 0.9961, 1.0, 1.0, 1.0, 1.0, 1.0, 1.0, 1.0, 1.0, 1.0, 1.0, 1.0, 1.0, 1.0, 1.0, 1.0, 1.0, 0.9911, 0.9911, 0.9911, 0.9961, 1.0, 1.0, 1.0, 1.0, 1.0, 1.0, 1.0, 1.0, 1.0, 1.0, 1.0, 1.0, 1.0, 1.0, 1.0, 1.0, 1.0, 1.0, 1.0, 1.0, 1.0, 1.0, 1.0, 1.0, 1.0, 1.0, 1.0, 1.0, 1.0, 1.0, 1.0, 1.0, 1.0, 1.0, 1.0, 1.0, 1.0, 1.0, 1.0, 1.0, 1.0, 1.0, 1.0, 1.0, 1.0, 1.0, 1.0, 1.0, 1.0, 1.0, 1.0, 1.0, 1.0, 1.0, 1.0, 1.0, 1.0, 1.0, 1.0, 1.0, 1.0, 1.0, 1.0, 1.0, 1.0, 1.0, 1.0, 1.0, 1.0, 1.0, 1.0, 1.0, 0.9911, 0.9911, 0.9911, 0.9961, 1.0, 1.0, 1.0, 1.0, 1.0, 1.0, 1.0, 1.0, 1.0, 1.0, 1.0, 1.0, 1.0, 1.0, 1.0, 1.0, 0.9911, 0.9911, 0.9911, 0.9961, 1.0, 1.0, 1.0, 1.0, 1.0, 1.0, 1.0, 1.0, 0.9911, 0.9911, 0.9911, 0.9961, 1.0, 1.0, 1.0, 1.0, 1.0, 1.0, 1.0, 1.0, 1.0, 1.0, 1.0, 1.0, 1.0, 1.0, 1.0, 1.0, 0.9911, 0.9911, 0.9911, 0.9961, 1.0, 1.0, 1.0, 1.0, 1.0, 1.0, 1.0, 1.0, 0.9911, 0.9911, 0.9911, 0.9961, 1.0, 1.0, 1.0, 1.0, 1.0, 1.0, 1.0, 1.0, 1.0, 1.0, 1.0, 1.0, 1.0, 1.0, 1.0, 1.0, 1.0, 1.0, 1.0, 1.0, 1.0, 1.0, 1.0, 1.0, 1.0, 1.0, 1.0, 1.0, 1.0, 1.0, 1.0, 1.0, 1.0, 1.0, 1.0, 1.0, 1.0, 1.0, 1.0, 1.0, 1.0, 1.0, 1.0, 1.0, 1.0, 1.0, 1.0, 1.0, 1.0, 1.0, 1.0, 1.0, 1.0, 1.0, 1.0, 1.0, 1.0, 1.0, 1.0, 1.0, 1.0, 1.0, 1.0, 1.0, 1.0, 1.0, 1.0, 1.0, 1.0, 1.0, 1.0, 1.0, 1.0, 1.0, 1.0, 1.0, 1.0, 1.0, 1.0, 1.0, 1.0, 1.0, 1.0, 1.0, 1.0, 1.0, 1.0, 1.0, 1.0, 1.0, 1.0, 1.0, 1.0, 1.0, 1.0, 1.0, 1.0, 1.0, 1.0, 1.0, 1.0, 1.0, 1.0, 1.0, 1.0, 1.0, 1.0, 1.0, 1.0, 1.0, 1.0, 1.0, 1.0, 1.0, 1.0, 1.0, 1.0, 1.0, 1.0, 1.0, 1.0, 1.0, 1.0, 1.0, 1.0, 1.0, 1.0, 1.0, 1.0, 1.0, 1.0, 1.0, 1.0, 1.0, 1.0, 1.0, 1.0, 1.0, 1.0, 1.0, 1.0, 1.0, 1.0, 1.0, 1.0, 1.0, 1.0, 1.0, 1.0, 1.0, 1.0, 1.0, 1.0, 1.0, 1.0, 1.0, 1.0, 1.0, 1.0, 1.0, 1.0, 1.0, 1.0, 1.0, 1.0, 1.0, 1.0, 1.0, 1.0, 1.0, 1.0, 1.0, 1.0, 1.0, 1.0, 1.0, 1.0, 1.0, 1.0, 1.0, 1.0, 1.0, 1.0, 1.0, 1.0, 1.0, 1.0, 1.0, 1.0, 1.0, 1.0, 1.0, 1.0, 1.0, 1.0, 1.0, 1.0, 1.0, 1.0, 1.0, 1.0, 1.0, 1.0, 1.0, 1.0, 1.0, 1.0, 1.0, 1.0, 1.0, 1.0, 1.0, 1.0, 1.0, 1.0, 1.0, 1.0, 1.0, 1.0, 1.0, 1.0, 1.0, 1.0, 1.0, 1.0, 1.0, 1.0, 1.0, 1.0, 1.0, 1.0, 1.0, 1.0, 1.0, 1.0, 1.0, 1.0, 1.0, 1.0, 1.0, 1.0, 1.0, 1.0, 1.0, 1.0, 1.0, 1.0, 1.0, 1.0, 1.0, 1.0, 1.0, 1.0, 1.0, 1.0, 1.0, 1.0, 1.0, 1.0, 1.0, 1.0, 1.0, 1.0, 1.0, 1.0, 1.0, 1.0, 1.0, 1.0, 1.0, 1.0, 1.0, 1.0, 1.0, 1.0, 1.0, 1.0, 1.0, 1.0, 1.0, 1.0, 1.0, 1.0, 1.0, 1.0, 1.0, 1.0, 1.0, 1.0, 1.0, 1.0, 1.0, 1.0, 1.0, 1.0, 1.0, 1.0, 1.0, 1.0, 1.0, 1.0, 1.0, 1.0, 1.0, 1.0, 1.0, 1.0, 1.0, 1.0, 1.0, 1.0, 1.0, 1.0, 1.0, 1.0, 1.0, 1.0, 1.0, 1.0, 1.0, 1.0, 1.0, 1.0, 1.0, 1.0, 1.0, 1.0, 1.0, 1.0, 1.0, 1.0, 1.0, 1.0, 1.0, 1.0, 1.0, 1.0, 1.0, 1.0, 1.0, 1.0, 1.0, 1.0, 1.0, 1.0, 1.0, 1.0, 1.0, 1.0, 1.0, 1.0, 1.0, 1.0, 1.0, 1.0, 1.0, 1.0, 1.0, 1.0, 1.0, 1.0, 1.0, 1.0, 1.0, 1.0, 1.0, 1.0, 1.0, 1.0, 1.0, 1.0, 1.0, 1.0, 1.0, 1.0, 1.0, 1.0, 1.0, 1.0, 1.0, 1.0, 1.0, 1.0, 1.0, 1.0, 1.0, 1.0, 1.0, 1.0, 1.0, 1.0, 1.0, 1.0, 1.0, 1.0, 1.0, 1.0, 1.0, 1.0, 1.0, 1.0, 1.0, 1.0, 1.0, 1.0, 1.0, 1.0, 1.0, 1.0, 1.0, 1.0, 1.0, 1.0, 1.0, 1.0, 1.0, 1.0, 1.0, 1.0, 1.0, 1.0, 1.0, 1.0, 1.0, 1.0, 1.0, 1.0, 1.0, 1.0, 1.0, 1.0, 1.0, 1.0, 1.0, 1.0, 1.0, 1.0, 1.0, 1.0, 1.0, 1.0, 1.0, 1.0, 1.0, 1.0, 1.0, 1.0, 1.0, 1.0, 1.0, 1.0, 1.0, 1.0, 1.0, 1.0, 1.0, 1.0, 1.0, 1.0, 1.0, 1.0, 1.0, 1.0, 1.0, 1.0, 1.0, 1.0, 1.0, 1.0, 1.0, 1.0, 1.0, 1.0, 1.0, 1.0, 1.0, 1.0, 1.0, 1.0, 1.0, 1.0, 1.0, 1.0, 1.0, 1.0, 1.0, 1.0, 1.0, 1.0, 1.0, 1.0, 1.0, 1.0, 1.0, 1.0, 1.0, 1.0, 1.0, 1.0, 1.0, 1.0, 1.0, 1.0, 1.0, 1.0, 1.0, 1.0, 1.0, 1.0, 1.0, 1.0, 1.0, 1.0, 1.0, 1.0, 1.0, 1.0, 1.0, 1.0, 1.0, 1.0, 1.0, 1.0, 1.0, 1.0, 1.0, 1.0, 1.0, 1.0, 1.0, 1.0, 1.0, 1.0, 1.0, 1.0, 1.0, 1.0, 1.0, 1.0, 1.0, 1.0, 1.0, 1.0, 1.0, 1.0, 1.0, 1.0, 1.0, 1.0, 1.0, 1.0, 1.0, 1.0, 1.0, 1.0, 1.0, 1.0, 1.0, 1.0, 1.0, 1.0, 1.0, 1.0, 1.0, 1.0, 1.0, 1.0, 1.0, 1.0, 1.0, 1.0, 1.0, 1.0, 1.0, 1.0, 1.0, 1.0, 1.0, 1.0, 1.0, 1.0, 1.0, 1.0, 1.0, 1.0, 1.0, 1.0, 1.0, 1.0, 1.0, 1.0, 1.0, 1.0, 1.0, 1.0, 1.0, 1.0, 1.0, 1.0, 1.0, 1.0, 1.0, 1.0, 1.0, 1.0, 1.0, 1.0, 1.0, 1.0, 1.0, 1.0, 1.0, 1.0, 1.0, 1.0, 1.0, 1.0, 1.0, 1.0, 1.0, 1.0, 1.0, 1.0, 1.0, 1.0, 1.0, 1.0, 1.0, 1.0, 1.0, 1.0, 1.0, 1.0, 1.0, 1.0, 1.0, 1.0, 1.0, 1.0, 1.0, 1.0, 1.0, 1.0, 1.0, 1.0, 1.0, 1.0, 1.0, 1.0, 1.0, 1.0, 1.0, 1.0, 1.0, 1.0, 1.0, 1.0, 1.0, 1.0, 1.0, 1.0, 1.0, 1.0, 1.0, 1.0, 1.0, 1.0, 1.0, 1.0, 1.0, 1.0, 1.0, 1.0, 1.0, 1.0, 1.0, 1.0, 1.0, 1.0, 1.0, 1.0, 1.0, 1.0, 1.0, 1.0, 1.0, 1.0, 1.0, 1.0, 1.0, 1.0, 1.0])
me_plane.materials.append(mat_jarreo)
me_plane.use_remesh_preserve_volume = False
me_plane.use_remesh_preserve_attributes = False
me_plane.use_mirror_vertex_groups = False
me_plane.update()

# ---- objects
ob_emit = bpy.data.objects.new('emit', me_plane_005)
ob_camera = bpy.data.objects.new('Camera', cam_camera_001)
ob_floor = bpy.data.objects.new('floor', me_plane_004)
ob_jar = bpy.data.objects.new('jar', me_plane)

# ---- transforms, parenting, visibility, modifiers, constraints
ob_emit.location = (0.08308, -0.05633, 2.302)
ob_emit.lock_rotations_4d = False
ob_emit.empty_display_type = 'ARROWS'
ob_emit.color = (0.0, 0.0, 0.0, 1.0)
ob_emit.lineart.crease_threshold = 0.0
ob_camera.location = (0.06416, -2.95, 2.361)
ob_camera.rotation_euler = (0.9273, -0.0, 0.0)
ob_camera.lock_rotations_4d = False
ob_camera.empty_display_type = 'ARROWS'
ob_camera.color = (0.0, 0.0, 0.0, 1.0)
ob_camera.lineart.crease_threshold = 0.0
ob_floor.location = (0.06416, 0.9466, -0.2715)
ob_floor.lock_rotations_4d = False
ob_floor.empty_display_type = 'ARROWS'
ob_floor.color = (0.0, 0.0, 0.0, 1.0)
ob_floor.lineart.crease_threshold = 0.0
ob_jar.location = (0.06965, -0.02629, -0.2708)
ob_jar.rotation_euler = (0.0, -0.0, 1.064)
ob_jar.scale = (0.3454, 0.3454, 0.3454)
ob_jar.lock_rotations_4d = False
ob_jar.empty_display_type = 'ARROWS'
ob_jar.color = (0.0, 0.0, 0.0, 1.0)
ob_jar.lineart.crease_threshold = 0.0
_m = ob_jar.modifiers.new('Subsurf', 'SUBSURF')
_m.uv_smooth = 'PRESERVE_CORNERS'
_m.quality = 2
_m.show_only_control_edges = False

# ---- collection membership
col_collection_1.objects.link(ob_emit)
col_collection_1.objects.link(ob_camera)
col_collection_1.objects.link(ob_floor)
col_collection_1.objects.link(ob_jar)

# ---- scene / render settings (as saved in the file)
scene.camera = ob_camera
scene.frame_start = 1; scene.frame_end = 250; scene.frame_set(2)
scene.render.engine = 'BLENDER_EEVEE_NEXT'
scene.render.image_settings.file_format = 'JPEG'
scene.render.image_settings.color_mode = 'RGB'
scene.render.image_settings.compression = 90
scene.render.resolution_x = 640
scene.render.resolution_y = 480
scene.render.resolution_percentage = 50
scene.render.fps = 25
scene.render.dither_intensity = 0.0
scene.render.use_compositing = False
scene.render.use_sequencer = False
scene.render.use_file_extension = False
scene.render.bake_margin = 2
scene.render.bake_bias = 0.0
scene.render.use_stamp_time = False
scene.render.use_stamp_date = False
scene.render.use_stamp_frame = False
scene.render.use_stamp_camera = False
scene.render.use_stamp_scene = False
scene.render.use_stamp_filename = False
scene.render.use_stamp_render_time = False
scene.render.stamp_font_size = 0
scene.cycles.use_denoising = False
scene.cycles.samples = 10
scene.cycles.sampling_pattern = 'TABULATED_SOBOL'
scene.cycles.light_sampling_threshold = 0.0
scene.cycles.use_adaptive_sampling = False
scene.cycles.use_light_tree = False
scene.cycles.blur_glossy = 0.0
scene.cycles.volume_bounces = 1
scene.cycles.pixel_filter_type = 'GAUSSIAN'
scene.cycles.sample_clamp_indirect = 0.0
scene.view_settings.view_transform = 'Raw'
bpy.context.view_layer.update()
